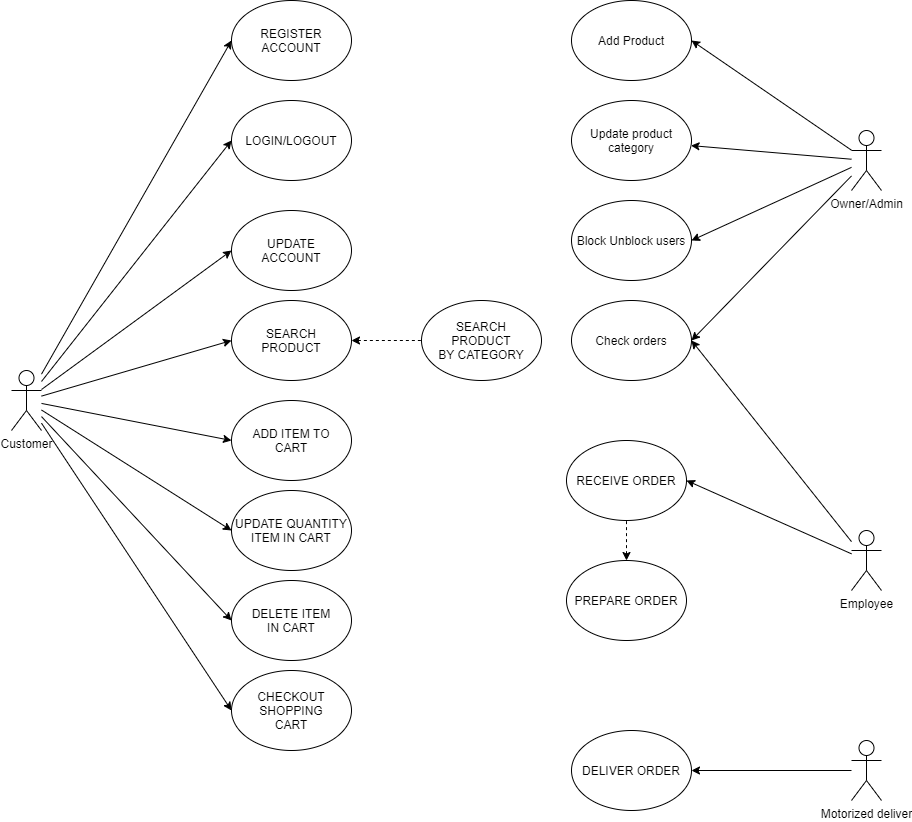

The diagram above was exported from draw.io. Its source (the exported page's mxGraphModel, read from the mxfile embedded in the PNG):
<mxGraphModel dx="3022" dy="1632" grid="1" gridSize="10" guides="1" tooltips="1" connect="1" arrows="1" fold="1" page="1" pageScale="1" pageWidth="850" pageHeight="1100" math="0" shadow="0">
  <root>
    <mxCell id="0" />
    <mxCell id="1" parent="0" />
    <mxCell id="9iVBA1rpulHPEAx4DY0K-26" style="edgeStyle=none;rounded=0;sketch=0;orthogonalLoop=1;jettySize=auto;html=1;entryX=0;entryY=0.5;entryDx=0;entryDy=0;strokeColor=#000000;" edge="1" parent="1" source="9iVBA1rpulHPEAx4DY0K-1" target="9iVBA1rpulHPEAx4DY0K-21">
      <mxGeometry relative="1" as="geometry" />
    </mxCell>
    <mxCell id="9iVBA1rpulHPEAx4DY0K-27" style="edgeStyle=none;rounded=0;sketch=0;orthogonalLoop=1;jettySize=auto;html=1;entryX=0;entryY=0.5;entryDx=0;entryDy=0;strokeColor=#000000;" edge="1" parent="1" source="9iVBA1rpulHPEAx4DY0K-1" target="9iVBA1rpulHPEAx4DY0K-18">
      <mxGeometry relative="1" as="geometry" />
    </mxCell>
    <mxCell id="9iVBA1rpulHPEAx4DY0K-28" style="edgeStyle=none;rounded=0;sketch=0;orthogonalLoop=1;jettySize=auto;html=1;entryX=0;entryY=0.5;entryDx=0;entryDy=0;strokeColor=#000000;" edge="1" parent="1" source="9iVBA1rpulHPEAx4DY0K-1" target="9iVBA1rpulHPEAx4DY0K-20">
      <mxGeometry relative="1" as="geometry" />
    </mxCell>
    <mxCell id="9iVBA1rpulHPEAx4DY0K-29" style="edgeStyle=none;rounded=0;sketch=0;orthogonalLoop=1;jettySize=auto;html=1;entryX=0;entryY=0.5;entryDx=0;entryDy=0;strokeColor=#000000;" edge="1" parent="1" source="9iVBA1rpulHPEAx4DY0K-1" target="9iVBA1rpulHPEAx4DY0K-22">
      <mxGeometry relative="1" as="geometry" />
    </mxCell>
    <mxCell id="9iVBA1rpulHPEAx4DY0K-30" style="edgeStyle=none;rounded=0;sketch=0;orthogonalLoop=1;jettySize=auto;html=1;entryX=0;entryY=0.5;entryDx=0;entryDy=0;strokeColor=#000000;" edge="1" parent="1" source="9iVBA1rpulHPEAx4DY0K-1" target="9iVBA1rpulHPEAx4DY0K-23">
      <mxGeometry relative="1" as="geometry" />
    </mxCell>
    <mxCell id="9iVBA1rpulHPEAx4DY0K-31" style="edgeStyle=none;rounded=0;sketch=0;orthogonalLoop=1;jettySize=auto;html=1;entryX=0;entryY=0.5;entryDx=0;entryDy=0;strokeColor=#000000;" edge="1" parent="1" source="9iVBA1rpulHPEAx4DY0K-1" target="9iVBA1rpulHPEAx4DY0K-24">
      <mxGeometry relative="1" as="geometry" />
    </mxCell>
    <mxCell id="9iVBA1rpulHPEAx4DY0K-32" style="edgeStyle=none;rounded=0;sketch=0;orthogonalLoop=1;jettySize=auto;html=1;entryX=0;entryY=0.5;entryDx=0;entryDy=0;strokeColor=#000000;" edge="1" parent="1" source="9iVBA1rpulHPEAx4DY0K-1" target="9iVBA1rpulHPEAx4DY0K-25">
      <mxGeometry relative="1" as="geometry" />
    </mxCell>
    <mxCell id="9iVBA1rpulHPEAx4DY0K-33" style="edgeStyle=none;rounded=0;sketch=0;orthogonalLoop=1;jettySize=auto;html=1;entryX=0;entryY=0.5;entryDx=0;entryDy=0;strokeColor=#000000;" edge="1" parent="1" source="9iVBA1rpulHPEAx4DY0K-1" target="9iVBA1rpulHPEAx4DY0K-19">
      <mxGeometry relative="1" as="geometry" />
    </mxCell>
    <mxCell id="9iVBA1rpulHPEAx4DY0K-1" value="Customer" style="shape=umlActor;verticalLabelPosition=bottom;verticalAlign=top;html=1;outlineConnect=0;" vertex="1" parent="1">
      <mxGeometry x="-130" y="410" width="30" height="60" as="geometry" />
    </mxCell>
    <mxCell id="9iVBA1rpulHPEAx4DY0K-12" style="orthogonalLoop=1;jettySize=auto;html=1;entryX=1;entryY=0.5;entryDx=0;entryDy=0;rounded=0;sketch=0;" edge="1" parent="1" source="9iVBA1rpulHPEAx4DY0K-2" target="9iVBA1rpulHPEAx4DY0K-5">
      <mxGeometry relative="1" as="geometry" />
    </mxCell>
    <mxCell id="9iVBA1rpulHPEAx4DY0K-13" style="edgeStyle=none;rounded=0;sketch=0;orthogonalLoop=1;jettySize=auto;html=1;strokeColor=#000000;" edge="1" parent="1" source="9iVBA1rpulHPEAx4DY0K-2" target="9iVBA1rpulHPEAx4DY0K-8">
      <mxGeometry relative="1" as="geometry" />
    </mxCell>
    <mxCell id="9iVBA1rpulHPEAx4DY0K-14" style="edgeStyle=none;rounded=0;sketch=0;orthogonalLoop=1;jettySize=auto;html=1;entryX=1;entryY=0.5;entryDx=0;entryDy=0;strokeColor=#000000;" edge="1" parent="1" source="9iVBA1rpulHPEAx4DY0K-2" target="9iVBA1rpulHPEAx4DY0K-9">
      <mxGeometry relative="1" as="geometry" />
    </mxCell>
    <mxCell id="9iVBA1rpulHPEAx4DY0K-15" style="edgeStyle=none;rounded=0;sketch=0;orthogonalLoop=1;jettySize=auto;html=1;entryX=1;entryY=0.5;entryDx=0;entryDy=0;strokeColor=#000000;" edge="1" parent="1" source="9iVBA1rpulHPEAx4DY0K-2" target="9iVBA1rpulHPEAx4DY0K-10">
      <mxGeometry relative="1" as="geometry" />
    </mxCell>
    <mxCell id="9iVBA1rpulHPEAx4DY0K-2" value="Owner/Admin" style="shape=umlActor;verticalLabelPosition=bottom;verticalAlign=top;html=1;outlineConnect=0;" vertex="1" parent="1">
      <mxGeometry x="710" y="170" width="30" height="60" as="geometry" />
    </mxCell>
    <mxCell id="9iVBA1rpulHPEAx4DY0K-40" style="edgeStyle=none;rounded=0;sketch=0;orthogonalLoop=1;jettySize=auto;html=1;entryX=1;entryY=0.5;entryDx=0;entryDy=0;startArrow=none;startFill=0;endArrow=classic;endFill=1;strokeColor=#000000;" edge="1" parent="1" source="9iVBA1rpulHPEAx4DY0K-3" target="9iVBA1rpulHPEAx4DY0K-10">
      <mxGeometry relative="1" as="geometry" />
    </mxCell>
    <mxCell id="9iVBA1rpulHPEAx4DY0K-41" style="edgeStyle=none;rounded=0;sketch=0;orthogonalLoop=1;jettySize=auto;html=1;entryX=1;entryY=0.5;entryDx=0;entryDy=0;startArrow=none;startFill=0;endArrow=classic;endFill=1;strokeColor=#000000;" edge="1" parent="1" source="9iVBA1rpulHPEAx4DY0K-3" target="9iVBA1rpulHPEAx4DY0K-36">
      <mxGeometry relative="1" as="geometry" />
    </mxCell>
    <mxCell id="9iVBA1rpulHPEAx4DY0K-3" value="Employee" style="shape=umlActor;verticalLabelPosition=bottom;verticalAlign=top;html=1;outlineConnect=0;" vertex="1" parent="1">
      <mxGeometry x="710" y="570" width="30" height="60" as="geometry" />
    </mxCell>
    <mxCell id="9iVBA1rpulHPEAx4DY0K-44" style="edgeStyle=none;rounded=0;sketch=0;orthogonalLoop=1;jettySize=auto;html=1;entryX=1;entryY=0.5;entryDx=0;entryDy=0;startArrow=none;startFill=0;endArrow=classic;endFill=1;strokeColor=#000000;" edge="1" parent="1" source="9iVBA1rpulHPEAx4DY0K-4" target="9iVBA1rpulHPEAx4DY0K-43">
      <mxGeometry relative="1" as="geometry" />
    </mxCell>
    <mxCell id="9iVBA1rpulHPEAx4DY0K-4" value="Motorized deliver" style="shape=umlActor;verticalLabelPosition=bottom;verticalAlign=top;html=1;outlineConnect=0;" vertex="1" parent="1">
      <mxGeometry x="710" y="780" width="30" height="60" as="geometry" />
    </mxCell>
    <mxCell id="9iVBA1rpulHPEAx4DY0K-5" value="Add Product" style="ellipse;whiteSpace=wrap;html=1;" vertex="1" parent="1">
      <mxGeometry x="430" y="40" width="120" height="80" as="geometry" />
    </mxCell>
    <mxCell id="9iVBA1rpulHPEAx4DY0K-8" value="Update product&lt;br&gt;category" style="ellipse;whiteSpace=wrap;html=1;" vertex="1" parent="1">
      <mxGeometry x="430" y="140" width="120" height="80" as="geometry" />
    </mxCell>
    <mxCell id="9iVBA1rpulHPEAx4DY0K-9" value="Block Unblock users" style="ellipse;whiteSpace=wrap;html=1;" vertex="1" parent="1">
      <mxGeometry x="430" y="240" width="120" height="80" as="geometry" />
    </mxCell>
    <mxCell id="9iVBA1rpulHPEAx4DY0K-10" value="Check orders" style="ellipse;whiteSpace=wrap;html=1;" vertex="1" parent="1">
      <mxGeometry x="430" y="340" width="120" height="80" as="geometry" />
    </mxCell>
    <mxCell id="9iVBA1rpulHPEAx4DY0K-18" value="LOGIN/LOGOUT" style="ellipse;whiteSpace=wrap;html=1;" vertex="1" parent="1">
      <mxGeometry x="90" y="140" width="120" height="80" as="geometry" />
    </mxCell>
    <mxCell id="9iVBA1rpulHPEAx4DY0K-19" value="CHECKOUT&lt;br&gt;SHOPPING&lt;br&gt;CART" style="ellipse;whiteSpace=wrap;html=1;" vertex="1" parent="1">
      <mxGeometry x="90" y="710" width="120" height="80" as="geometry" />
    </mxCell>
    <mxCell id="9iVBA1rpulHPEAx4DY0K-20" value="UPDATE&lt;br&gt;ACCOUNT" style="ellipse;whiteSpace=wrap;html=1;" vertex="1" parent="1">
      <mxGeometry x="90" y="250" width="120" height="80" as="geometry" />
    </mxCell>
    <mxCell id="9iVBA1rpulHPEAx4DY0K-21" value="REGISTER ACCOUNT" style="ellipse;whiteSpace=wrap;html=1;" vertex="1" parent="1">
      <mxGeometry x="90" y="40" width="120" height="80" as="geometry" />
    </mxCell>
    <mxCell id="9iVBA1rpulHPEAx4DY0K-35" value="" style="edgeStyle=none;rounded=0;sketch=0;orthogonalLoop=1;jettySize=auto;html=1;strokeColor=#000000;startArrow=classic;startFill=1;endArrow=none;endFill=0;dashed=1;" edge="1" parent="1" source="9iVBA1rpulHPEAx4DY0K-22" target="9iVBA1rpulHPEAx4DY0K-34">
      <mxGeometry relative="1" as="geometry" />
    </mxCell>
    <mxCell id="9iVBA1rpulHPEAx4DY0K-22" value="SEARCH&lt;br&gt;PRODUCT" style="ellipse;whiteSpace=wrap;html=1;" vertex="1" parent="1">
      <mxGeometry x="90" y="340" width="120" height="80" as="geometry" />
    </mxCell>
    <mxCell id="9iVBA1rpulHPEAx4DY0K-23" value="ADD ITEM TO&lt;br&gt;CART" style="ellipse;whiteSpace=wrap;html=1;" vertex="1" parent="1">
      <mxGeometry x="90" y="440" width="120" height="80" as="geometry" />
    </mxCell>
    <mxCell id="9iVBA1rpulHPEAx4DY0K-24" value="UPDATE QUANTITY&lt;br&gt;ITEM IN CART" style="ellipse;whiteSpace=wrap;html=1;" vertex="1" parent="1">
      <mxGeometry x="90" y="530" width="120" height="80" as="geometry" />
    </mxCell>
    <mxCell id="9iVBA1rpulHPEAx4DY0K-25" value="DELETE ITEM&lt;br&gt;IN CART" style="ellipse;whiteSpace=wrap;html=1;" vertex="1" parent="1">
      <mxGeometry x="90" y="620" width="120" height="80" as="geometry" />
    </mxCell>
    <mxCell id="9iVBA1rpulHPEAx4DY0K-34" value="SEARCH&lt;br&gt;PRODUCT&lt;br&gt;BY CATEGORY" style="ellipse;whiteSpace=wrap;html=1;" vertex="1" parent="1">
      <mxGeometry x="280" y="340" width="120" height="80" as="geometry" />
    </mxCell>
    <mxCell id="9iVBA1rpulHPEAx4DY0K-36" value="RECEIVE ORDER" style="ellipse;whiteSpace=wrap;html=1;" vertex="1" parent="1">
      <mxGeometry x="425" y="480" width="120" height="80" as="geometry" />
    </mxCell>
    <mxCell id="9iVBA1rpulHPEAx4DY0K-39" style="edgeStyle=none;rounded=0;sketch=0;orthogonalLoop=1;jettySize=auto;html=1;dashed=1;startArrow=classic;startFill=1;endArrow=none;endFill=0;strokeColor=#000000;" edge="1" parent="1" source="9iVBA1rpulHPEAx4DY0K-37" target="9iVBA1rpulHPEAx4DY0K-36">
      <mxGeometry relative="1" as="geometry" />
    </mxCell>
    <mxCell id="9iVBA1rpulHPEAx4DY0K-37" value="PREPARE ORDER" style="ellipse;whiteSpace=wrap;html=1;" vertex="1" parent="1">
      <mxGeometry x="425" y="600" width="120" height="80" as="geometry" />
    </mxCell>
    <mxCell id="9iVBA1rpulHPEAx4DY0K-38" style="edgeStyle=none;rounded=0;sketch=0;orthogonalLoop=1;jettySize=auto;html=1;entryX=0.5;entryY=1;entryDx=0;entryDy=0;dashed=1;startArrow=classic;startFill=1;endArrow=none;endFill=0;strokeColor=#000000;" edge="1" parent="1" source="9iVBA1rpulHPEAx4DY0K-36" target="9iVBA1rpulHPEAx4DY0K-36">
      <mxGeometry relative="1" as="geometry" />
    </mxCell>
    <mxCell id="9iVBA1rpulHPEAx4DY0K-43" value="DELIVER ORDER" style="ellipse;whiteSpace=wrap;html=1;" vertex="1" parent="1">
      <mxGeometry x="430" y="770" width="120" height="80" as="geometry" />
    </mxCell>
  </root>
</mxGraphModel>